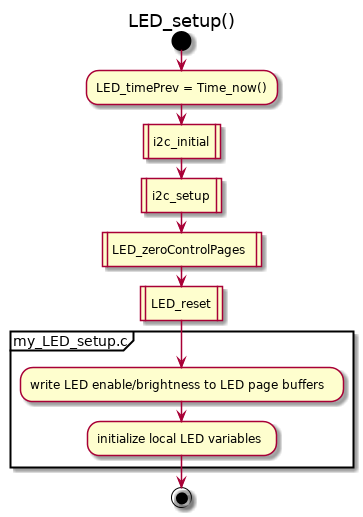

The diagram above was rendered by PlantUML. Its source (embedded in the PNG):
@startuml
title LED_setup()
start
:LED_timePrev = Time_now();
:i2c_initial|
:i2c_setup|
:LED_zeroControlPages|
:LED_reset|
partition my_LED_setup.c {
 :write LED enable/brightness to LED page buffers;  
 :initialize local LED variables;
}
stop
@enduml